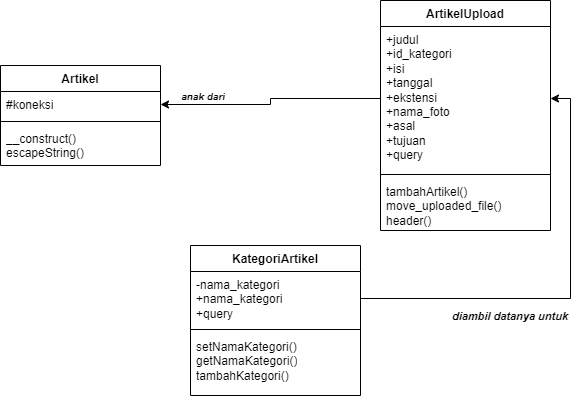

The diagram above was exported from draw.io. Its source (the exported page's mxGraphModel, read from the mxfile embedded in the PNG):
<mxGraphModel dx="1034" dy="456" grid="1" gridSize="10" guides="1" tooltips="1" connect="1" arrows="1" fold="1" page="1" pageScale="1" pageWidth="827" pageHeight="1169" math="0" shadow="0">
  <root>
    <mxCell id="0" />
    <mxCell id="1" parent="0" />
    <mxCell id="aJSTWh_wO_83buc_66SP-13" value="Artikel" style="swimlane;fontStyle=1;align=center;verticalAlign=top;childLayout=stackLayout;horizontal=1;startSize=26;horizontalStack=0;resizeParent=1;resizeParentMax=0;resizeLast=0;collapsible=1;marginBottom=0;whiteSpace=wrap;html=1;" vertex="1" parent="1">
      <mxGeometry x="20" y="110" width="160" height="100" as="geometry" />
    </mxCell>
    <mxCell id="aJSTWh_wO_83buc_66SP-14" value="#koneksi" style="text;strokeColor=none;fillColor=none;align=left;verticalAlign=top;spacingLeft=4;spacingRight=4;overflow=hidden;rotatable=0;points=[[0,0.5],[1,0.5]];portConstraint=eastwest;whiteSpace=wrap;html=1;" vertex="1" parent="aJSTWh_wO_83buc_66SP-13">
      <mxGeometry y="26" width="160" height="26" as="geometry" />
    </mxCell>
    <mxCell id="aJSTWh_wO_83buc_66SP-15" value="" style="line;strokeWidth=1;fillColor=none;align=left;verticalAlign=middle;spacingTop=-1;spacingLeft=3;spacingRight=3;rotatable=0;labelPosition=right;points=[];portConstraint=eastwest;strokeColor=inherit;" vertex="1" parent="aJSTWh_wO_83buc_66SP-13">
      <mxGeometry y="52" width="160" height="8" as="geometry" />
    </mxCell>
    <mxCell id="aJSTWh_wO_83buc_66SP-16" value="__construct()&lt;br/&gt;escapeString()&lt;br/&gt;&lt;br/&gt;" style="text;strokeColor=none;fillColor=none;align=left;verticalAlign=top;spacingLeft=4;spacingRight=4;overflow=hidden;rotatable=0;points=[[0,0.5],[1,0.5]];portConstraint=eastwest;whiteSpace=wrap;html=1;" vertex="1" parent="aJSTWh_wO_83buc_66SP-13">
      <mxGeometry y="60" width="160" height="40" as="geometry" />
    </mxCell>
    <mxCell id="aJSTWh_wO_83buc_66SP-17" value="ArtikelUpload" style="swimlane;fontStyle=1;align=center;verticalAlign=top;childLayout=stackLayout;horizontal=1;startSize=26;horizontalStack=0;resizeParent=1;resizeParentMax=0;resizeLast=0;collapsible=1;marginBottom=0;whiteSpace=wrap;html=1;" vertex="1" parent="1">
      <mxGeometry x="400" y="45" width="170" height="230" as="geometry" />
    </mxCell>
    <mxCell id="aJSTWh_wO_83buc_66SP-18" value="+judul&lt;br/&gt;+id_kategori&lt;br/&gt;+isi&lt;br/&gt;+tanggal&lt;br/&gt;+ekstensi&lt;br/&gt;+nama_foto&lt;br/&gt;+asal&lt;br/&gt;+tujuan&lt;br/&gt;+query" style="text;strokeColor=none;fillColor=none;align=left;verticalAlign=top;spacingLeft=4;spacingRight=4;overflow=hidden;rotatable=0;points=[[0,0.5],[1,0.5]];portConstraint=eastwest;whiteSpace=wrap;html=1;" vertex="1" parent="aJSTWh_wO_83buc_66SP-17">
      <mxGeometry y="26" width="170" height="144" as="geometry" />
    </mxCell>
    <mxCell id="aJSTWh_wO_83buc_66SP-19" value="" style="line;strokeWidth=1;fillColor=none;align=left;verticalAlign=middle;spacingTop=-1;spacingLeft=3;spacingRight=3;rotatable=0;labelPosition=right;points=[];portConstraint=eastwest;strokeColor=inherit;" vertex="1" parent="aJSTWh_wO_83buc_66SP-17">
      <mxGeometry y="170" width="170" height="8" as="geometry" />
    </mxCell>
    <mxCell id="aJSTWh_wO_83buc_66SP-20" value="tambahArtikel()&lt;br/&gt;move_uploaded_file()&lt;br/&gt;header()" style="text;strokeColor=none;fillColor=none;align=left;verticalAlign=top;spacingLeft=4;spacingRight=4;overflow=hidden;rotatable=0;points=[[0,0.5],[1,0.5]];portConstraint=eastwest;whiteSpace=wrap;html=1;" vertex="1" parent="aJSTWh_wO_83buc_66SP-17">
      <mxGeometry y="178" width="170" height="52" as="geometry" />
    </mxCell>
    <mxCell id="aJSTWh_wO_83buc_66SP-21" value="KategoriArtikel" style="swimlane;fontStyle=1;align=center;verticalAlign=top;childLayout=stackLayout;horizontal=1;startSize=26;horizontalStack=0;resizeParent=1;resizeParentMax=0;resizeLast=0;collapsible=1;marginBottom=0;whiteSpace=wrap;html=1;" vertex="1" parent="1">
      <mxGeometry x="210" y="290" width="170" height="150" as="geometry" />
    </mxCell>
    <mxCell id="aJSTWh_wO_83buc_66SP-22" value="-nama_kategori&lt;br/&gt;+nama_kategori&lt;br/&gt;+query" style="text;strokeColor=none;fillColor=none;align=left;verticalAlign=top;spacingLeft=4;spacingRight=4;overflow=hidden;rotatable=0;points=[[0,0.5],[1,0.5]];portConstraint=eastwest;whiteSpace=wrap;html=1;" vertex="1" parent="aJSTWh_wO_83buc_66SP-21">
      <mxGeometry y="26" width="170" height="54" as="geometry" />
    </mxCell>
    <mxCell id="aJSTWh_wO_83buc_66SP-23" value="" style="line;strokeWidth=1;fillColor=none;align=left;verticalAlign=middle;spacingTop=-1;spacingLeft=3;spacingRight=3;rotatable=0;labelPosition=right;points=[];portConstraint=eastwest;strokeColor=inherit;" vertex="1" parent="aJSTWh_wO_83buc_66SP-21">
      <mxGeometry y="80" width="170" height="8" as="geometry" />
    </mxCell>
    <mxCell id="aJSTWh_wO_83buc_66SP-24" value="setNamaKategori()&lt;br/&gt;getNamaKategori()&lt;br/&gt;tambahKategori()" style="text;strokeColor=none;fillColor=none;align=left;verticalAlign=top;spacingLeft=4;spacingRight=4;overflow=hidden;rotatable=0;points=[[0,0.5],[1,0.5]];portConstraint=eastwest;whiteSpace=wrap;html=1;" vertex="1" parent="aJSTWh_wO_83buc_66SP-21">
      <mxGeometry y="88" width="170" height="62" as="geometry" />
    </mxCell>
    <mxCell id="aJSTWh_wO_83buc_66SP-25" style="edgeStyle=orthogonalEdgeStyle;rounded=0;orthogonalLoop=1;jettySize=auto;html=1;entryX=1;entryY=0.5;entryDx=0;entryDy=0;" edge="1" parent="1" source="aJSTWh_wO_83buc_66SP-18" target="aJSTWh_wO_83buc_66SP-14">
      <mxGeometry relative="1" as="geometry" />
    </mxCell>
    <mxCell id="aJSTWh_wO_83buc_66SP-27" value="&lt;b&gt;&lt;i&gt;&lt;font style=&quot;font-size: 10px;&quot;&gt;anak dari&amp;nbsp;&lt;/font&gt;&lt;/i&gt;&lt;/b&gt;" style="edgeLabel;html=1;align=center;verticalAlign=middle;resizable=0;points=[];" vertex="1" connectable="0" parent="aJSTWh_wO_83buc_66SP-25">
      <mxGeometry x="0.619" y="1" relative="1" as="geometry">
        <mxPoint y="-10" as="offset" />
      </mxGeometry>
    </mxCell>
    <mxCell id="aJSTWh_wO_83buc_66SP-28" style="edgeStyle=orthogonalEdgeStyle;rounded=0;orthogonalLoop=1;jettySize=auto;html=1;entryX=1;entryY=0.5;entryDx=0;entryDy=0;" edge="1" parent="1" source="aJSTWh_wO_83buc_66SP-22" target="aJSTWh_wO_83buc_66SP-18">
      <mxGeometry relative="1" as="geometry" />
    </mxCell>
    <mxCell id="aJSTWh_wO_83buc_66SP-29" value="&lt;b&gt;&lt;i&gt;diambil datanya untuk&amp;nbsp;&lt;/i&gt;&lt;/b&gt;" style="edgeLabel;html=1;align=center;verticalAlign=middle;resizable=0;points=[];" vertex="1" connectable="0" parent="aJSTWh_wO_83buc_66SP-28">
      <mxGeometry x="0.4248" y="1" relative="1" as="geometry">
        <mxPoint x="-59" y="113" as="offset" />
      </mxGeometry>
    </mxCell>
  </root>
</mxGraphModel>